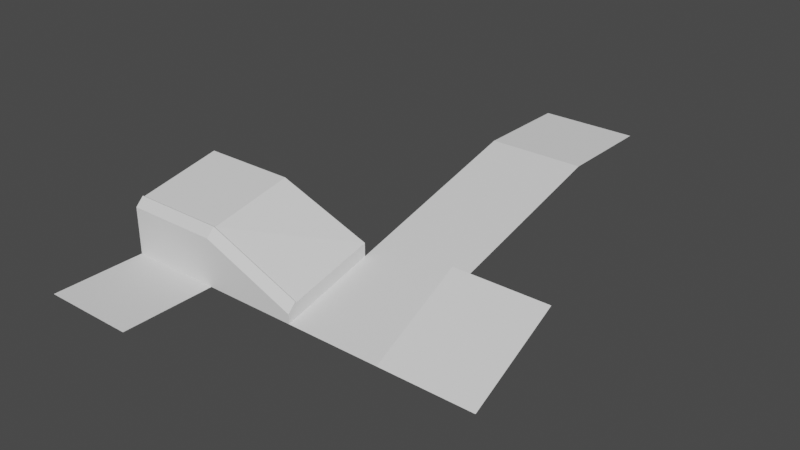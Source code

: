 # Source: MOD_City_Road.blend  (saved by Blender 2.93.20; exported with 4.5.12 LTS)
import bpy
from mathutils import Matrix  # noqa: F401  (used for matrix-valued properties, if any)

bpy.ops.wm.read_factory_settings(use_empty=True)
scene = bpy.context.scene
scene.name = 'Scene'

# ---- collections
col_collection = bpy.data.collections.new('Collection'); scene.collection.children.link(col_collection)
col_ref = bpy.data.collections.new('Ref'); scene.collection.children.link(col_ref)

# ---- images (referenced by path relative to the original .blend; pixels are not part of the script)
import os
ASSET_DIR = os.environ.get("B2B_ASSET_DIR", "")  # directory of the original .blend (textures are referenced by path, not embedded)
HERE = os.path.dirname(os.path.abspath(__file__))  # packed textures are extracted next to this script under _unpacked/

def load_image(name, relpath, width, height, colorspace="sRGB"):
    """Load a texture the original file referenced (path relative to the .blend, or extracted next to this script)."""
    p = next((c for c in (os.path.join(HERE, relpath), os.path.join(ASSET_DIR, relpath)) if relpath and os.path.exists(c)), "")
    if p:
        img = bpy.data.images.load(p, check_existing=True)
        img.name = name
    else:  # same state as the original file: an image datablock whose file is absent (Cycles renders it pink)
        img = bpy.data.images.new(name, width, height)
        img.source = "FILE"
        img.filepath = "//" + (relpath or name)
    img.colorspace_settings.name = colorspace
    return img
img_abandoned_slipway_8k_hdr = load_image('abandoned_slipway_8k.hdr', 'abandoned_slipway_8k.hdr', 1024, 1024, 'Linear Rec.709')

# ---- world
world_world = bpy.data.worlds.new('World'); scene.world = world_world
world_world.use_nodes = True; world_world.node_tree.nodes.clear()
_N = world_world.node_tree.nodes; _L = world_world.node_tree.links
n0 = _N.new('ShaderNodeMapping'); n0.name = 'Mapping'; n0.location = (27, 394)
n0.inputs[2].default_value = (-1.571, 0.0, 0.0)
n1 = _N.new('ShaderNodeTexCoord'); n1.name = 'Texture Coordinate'; n1.location = (-270, 355)
n2 = _N.new('ShaderNodeOutputWorld'); n2.name = 'World Output'; n2.location = (794, 319)
n3 = _N.new('ShaderNodeBackground'); n3.name = 'Background'; n3.location = (574, 296)
n3.inputs[0].default_value = (0.05509, 0.05509, 0.05509, 1.0)
n4 = _N.new('ShaderNodeTexImage'); n4.name = 'Image Texture'; n4.location = (247, 321)
n4.image = img_abandoned_slipway_8k_hdr
_L.new(n0.outputs[0], n4.inputs[0])
_L.new(n1.outputs[0], n0.inputs[0])
_L.new(n3.outputs[0], n2.inputs[0])
n2.is_active_output = True
world_world.use_sun_shadow = False
world_world.sun_shadow_jitter_overblur = 0.0

# ---- meshes
me_plane = bpy.data.meshes.new('Plane')
me_plane.from_pydata([(-1.0, -1.0, 0.0), (1.0, -1.0, 0.0), (-1.0, 1.0, 0.0), (1.0, 1.0, 0.0)], [], [(0, 1, 3, 2)])
_uv = me_plane.uv_layers.new(name='UVMap')
_uv.uv.foreach_set('vector', [0.0, 0.0, 1.0, 0.0, 1.0, 1.0, 0.0, 1.0])
me_plane.use_remesh_fix_poles = True
me_plane.use_remesh_preserve_attributes = False
me_plane.update()
me_plane_001 = bpy.data.meshes.new('Plane.001')
me_plane_001.from_pydata([(-1.0, -1.748e-07, 0.0), (1.0, 1.748e-07, 0.0), (-1.0, -1.748e-07, 1.0), (1.0, 1.748e-07, 1.0), (1.0, 0.2, 1.15), (-1.0, 0.2, 1.15), (1.0, 2.0, 1.5), (-1.0, 2.0, 1.5), (-1.0, 0.1744, 1.174), (-1.0, 0.2, 1.164), (1.0, 0.2, 1.164), (1.0, 0.1744, 1.174)], [], [(0, 1, 3, 2), (5, 4, 6, 7), (2, 3, 11, 8), (10, 9, 8, 11), (9, 10, 4, 5)])
_uv = me_plane_001.uv_layers.new(name='UVMap')
_uv.uv.foreach_set('vector', [0.0, 0.0, 1.0, 0.0, 1.0, 1.0, 0.0, 1.0, 0.0, 1.0, 1.0, 1.0, 1.0, 1.0, 0.0, 1.0, 0.0, 1.0, 1.0, 1.0, 1.0, 1.0, 0.0, 1.0, 1.0, 1.0, 0.0, 1.0, 0.0, 1.0, 1.0, 1.0, 0.0, 1.0, 1.0, 1.0, 1.0, 1.0, 0.0, 1.0])
me_plane_001.use_remesh_fix_poles = True
me_plane_001.use_remesh_preserve_attributes = False
me_plane_001.update()
me_plane_002 = bpy.data.meshes.new('Plane.002')
me_plane_002.from_pydata([(-1.0, -1.748e-07, 0.0), (1.0, 1.748e-07, 0.0), (-1.0, -1.748e-07, 1.0), (1.0, 1.748e-07, 0.2), (1.0, 0.2, 0.35), (-1.0, 0.2, 1.15), (1.0, 2.0, 0.7762), (-1.0, 2.0, 1.5), (-1.0, 0.1744, 1.174), (-1.0, 0.2, 1.164), (1.0, 0.2, 0.3638), (1.0, 0.1744, 0.3744), (1.0, 0.1744, 0.35), (1.0, 0.2, 0.0), (1.0, 2.0, 0.15), (1.0, 0.1744, 0.0)], [], [(0, 1, 3, 2), (5, 4, 6, 7), (2, 3, 11, 8), (10, 9, 8, 11), (9, 10, 4, 5), (12, 4, 10, 11), (4, 12, 15, 13), (6, 4, 13, 14), (1, 15, 12, 11, 3)])
_uv = me_plane_002.uv_layers.new(name='UVMap')
_uv.uv.foreach_set('vector', [0.0, 0.0, 1.0, 0.0, 1.0, 1.0, 0.0, 1.0, 0.0, 1.0, 1.0, 1.0, 1.0, 1.0, 0.0, 1.0, 0.0, 1.0, 1.0, 1.0, 1.0, 1.0, 0.0, 1.0, 1.0, 1.0, 0.0, 1.0, 0.0, 1.0, 1.0, 1.0, 0.0, 1.0, 1.0, 1.0, 1.0, 1.0, 0.0, 1.0, 0.0, 0.0, 1.0, 1.0, 1.0, 1.0, 1.0, 1.0, 1.0, 1.0, 0.0, 0.0, 0.0, 0.0, 1.0, 1.0, 1.0, 1.0, 1.0, 1.0, 1.0, 1.0, 1.0, 1.0, 1.0, 0.0, 0.0, 0.0, 0.0, 0.0, 1.0, 1.0, 1.0, 1.0])
me_plane_002.use_remesh_fix_poles = True
me_plane_002.use_remesh_preserve_attributes = False
me_plane_002.update()
me_plane_006 = bpy.data.meshes.new('Plane.006')
me_plane_006.from_pydata([(-1.0, -1.0, 0.0), (1.0, -1.0, 0.0), (-1.0, 1.0, 0.0), (1.0, 1.0, 0.0)], [], [(0, 1, 3, 2)])
_uv = me_plane_006.uv_layers.new(name='UVMap')
_uv.uv.foreach_set('vector', [0.0, 0.0, 1.0, 0.0, 1.0, 1.0, 0.0, 1.0])
me_plane_006.use_remesh_fix_poles = True
me_plane_006.use_remesh_preserve_attributes = False
me_plane_006.update()
me_plane_003 = bpy.data.meshes.new('Plane.003')
me_plane_003.from_pydata([(-1.0, 0.0, 0.0), (1.0, 0.0, 0.0), (-1.0, 2.0, 0.5), (1.0, 2.0, 0.5)], [], [(0, 1, 3, 2)])
_uv = me_plane_003.uv_layers.new(name='UVMap')
_uv.uv.foreach_set('vector', [0.0, 0.0, 1.0, 0.0, 1.0, 1.0, 0.0, 1.0])
me_plane_003.use_remesh_fix_poles = True
me_plane_003.use_remesh_preserve_attributes = False
me_plane_003.update()
me_plane_005 = bpy.data.meshes.new('Plane.005')
me_plane_005.from_pydata([(-1.0, 0.0, 0.0), (1.0, 0.0, 0.0), (-1.0, 2.0, 1.0), (1.0, 2.0, 1.0)], [], [(0, 1, 3, 2)])
_uv = me_plane_005.uv_layers.new(name='UVMap')
_uv.uv.foreach_set('vector', [0.0, 0.0, 1.0, 0.0, 1.0, 1.0, 0.0, 1.0])
me_plane_005.use_remesh_fix_poles = True
me_plane_005.use_remesh_preserve_attributes = False
me_plane_005.update()
me_plane_008 = bpy.data.meshes.new('Plane.008')
me_plane_008.from_pydata([(-1.0, 0.0, 0.0), (1.0, 0.0, 0.0), (-1.0, 2.0, 0.5), (1.0, 2.0, 0.5)], [], [(0, 1, 3, 2)])
_uv = me_plane_008.uv_layers.new(name='UVMap')
_uv.uv.foreach_set('vector', [0.0, 0.0, 1.0, 0.0, 1.0, 1.0, 0.0, 1.0])
me_plane_008.use_remesh_fix_poles = True
me_plane_008.use_remesh_preserve_attributes = False
me_plane_008.update()
me_plane_009 = bpy.data.meshes.new('Plane.009')
me_plane_009.from_pydata([(-1.0, 0.0, 0.0), (1.0, 0.0, 0.0), (-1.0, 2.0, 0.5), (1.0, 2.0, 0.5)], [], [(0, 1, 3, 2)])
_uv = me_plane_009.uv_layers.new(name='UVMap')
_uv.uv.foreach_set('vector', [0.0, 0.0, 1.0, 0.0, 1.0, 1.0, 0.0, 1.0])
me_plane_009.use_remesh_fix_poles = True
me_plane_009.use_remesh_preserve_attributes = False
me_plane_009.update()
arm_metarig = bpy.data.armatures.new('metarig')  # bones are not reproduced

# ---- objects
ob_plane = bpy.data.objects.new('Plane', me_plane)
ob_plane_001 = bpy.data.objects.new('Plane.001', me_plane_001)
ob_plane_002 = bpy.data.objects.new('Plane.002', me_plane_002)
ob_plane_005 = bpy.data.objects.new('Plane.005', me_plane_006)
ob_plane_003 = bpy.data.objects.new('Plane.003', me_plane_003)
ob_plane_004 = bpy.data.objects.new('Plane.004', me_plane_005)
ob_plane_006 = bpy.data.objects.new('Plane.006', me_plane_008)
ob_plane_007 = bpy.data.objects.new('Plane.007', me_plane_009)
ob_metarig = bpy.data.objects.new('metarig', arm_metarig)

# ---- transforms, parenting, visibility, modifiers, constraints
ob_plane.location = (0.0, 0.0, 0.0)
ob_plane_001.location = (0.0, 1.0, 0.0)
ob_plane_002.location = (2.0, 1.0, 0.0)
ob_plane_005.location = (4.0, 8.0, 1.5)
ob_plane_003.location = (4.0, 1.0, 0.0)
ob_plane_004.location = (6.0, 1.0, 0.0)
ob_plane_006.location = (4.0, 3.0, 0.5)
ob_plane_007.location = (4.0, 5.0, 1.0)
ob_metarig.location = (0.0, 0.0, 0.0)
ob_metarig.scale = (0.9051, 0.9051, 0.9051)

# ---- collection membership
col_collection.objects.link(ob_plane)
col_collection.objects.link(ob_plane_001)
col_collection.objects.link(ob_plane_002)
col_collection.objects.link(ob_plane_005)
col_collection.objects.link(ob_plane_003)
col_collection.objects.link(ob_plane_004)
col_collection.objects.link(ob_plane_006)
col_collection.objects.link(ob_plane_007)
col_ref.objects.link(ob_metarig)

# ---- scene / render settings (as saved in the file)
scene.frame_start = 1; scene.frame_end = 250; scene.frame_set(1)
scene.render.engine = 'BLENDER_WORKBENCH'
scene.render.image_settings.file_format = 'TIFF'
scene.render.image_settings.color_depth = '16'
scene.render.image_settings.tiff_codec = 'NONE'
scene.cycles.use_denoising = False
scene.cycles.samples = 200
scene.cycles.sampling_pattern = 'TABULATED_SOBOL'
scene.cycles.use_adaptive_sampling = False
scene.cycles.use_light_tree = False
scene.cycles.max_bounces = 6
scene.cycles.diffuse_bounces = 3
scene.cycles.glossy_bounces = 3
scene.cycles.transmission_bounces = 4
scene.cycles.transparent_max_bounces = 4
scene.eevee.use_gtao = True
scene.view_settings.view_transform = 'Filmic'
bpy.context.view_layer.update()

# ---- added for rendering (the .blend has no active camera and no usable light): camera, sun
cam_auto = bpy.data.cameras.new('AutoCamera')
cam_auto.lens = 50.0
cam_auto.sensor_width = 36.0
cam_auto.clip_end = 1000.0
ob_auto_camera = bpy.data.objects.new('AutoCamera', cam_auto)
scene.collection.objects.link(ob_auto_camera)
ob_auto_camera.location = (14.9297, -10.3156, 10.2937)
ob_auto_camera.rotation_euler = (1.09748, -7.21219e-08, 0.694738)
scene.camera = ob_auto_camera
light_auto_sun = bpy.data.lights.new('AutoSun', 'SUN')
light_auto_sun.energy = 3.0
light_auto_sun.angle = 0.0523599
ob_auto_sun = bpy.data.objects.new('AutoSun', light_auto_sun)
scene.collection.objects.link(ob_auto_sun)
ob_auto_sun.rotation_euler = (0.872665, 0.174533, 0.523599)
bpy.context.view_layer.update()
